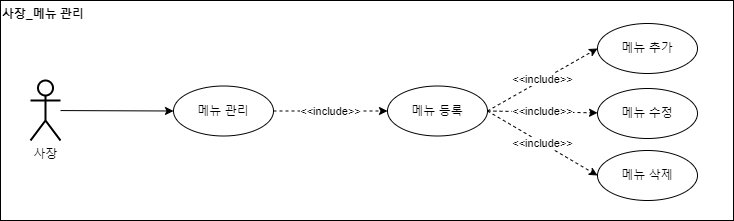

The diagram above was exported from draw.io. Its source (the exported page's mxGraphModel, read from the mxfile embedded in the PNG):
<mxGraphModel dx="407" dy="489" grid="1" gridSize="10" guides="1" tooltips="1" connect="1" arrows="1" fold="1" page="1" pageScale="1" pageWidth="827" pageHeight="1169" math="0" shadow="0">
  <root>
    <mxCell id="QwPXWfPveiQzPk7etyNM-0" />
    <mxCell id="QwPXWfPveiQzPk7etyNM-1" parent="QwPXWfPveiQzPk7etyNM-0" />
    <mxCell id="QwPXWfPveiQzPk7etyNM-3" style="edgeStyle=none;rounded=0;orthogonalLoop=1;jettySize=auto;html=1;entryX=0;entryY=0.5;entryDx=0;entryDy=0;endArrow=classic;endFill=1;" edge="1" parent="QwPXWfPveiQzPk7etyNM-1" source="QwPXWfPveiQzPk7etyNM-4" target="C-eGtpEQpJ77Gl_K6vtN-1">
      <mxGeometry relative="1" as="geometry">
        <mxPoint x="997" y="110" as="targetPoint" />
      </mxGeometry>
    </mxCell>
    <mxCell id="QwPXWfPveiQzPk7etyNM-4" value="사장" style="shape=umlActor;verticalLabelPosition=bottom;verticalAlign=top;html=1;outlineConnect=0;strokeWidth=2;" vertex="1" parent="QwPXWfPveiQzPk7etyNM-1">
      <mxGeometry x="857" y="80" width="30" height="60" as="geometry" />
    </mxCell>
    <mxCell id="QwPXWfPveiQzPk7etyNM-5" value="&lt;font&gt;사장_메뉴 관리&lt;/font&gt;" style="text;html=1;strokeColor=#000000;fillColor=none;align=left;verticalAlign=top;rounded=0;fontStyle=1;fontColor=#000000;labelBackgroundColor=none;labelBorderColor=none;whiteSpace=wrap;" vertex="1" parent="QwPXWfPveiQzPk7etyNM-1">
      <mxGeometry x="827" width="733" height="220" as="geometry" />
    </mxCell>
    <mxCell id="QwPXWfPveiQzPk7etyNM-7" value="&amp;lt;&amp;lt;include&amp;gt;&amp;gt;" style="edgeStyle=none;rounded=0;orthogonalLoop=1;jettySize=auto;html=1;fontColor=#000000;endArrow=classic;endFill=1;dashed=1;exitX=1;exitY=0.5;exitDx=0;exitDy=0;" edge="1" parent="QwPXWfPveiQzPk7etyNM-1" source="C-eGtpEQpJ77Gl_K6vtN-2" target="QwPXWfPveiQzPk7etyNM-11">
      <mxGeometry relative="1" as="geometry">
        <mxPoint x="1308.8512202216764" y="87.75018488207218" as="sourcePoint" />
      </mxGeometry>
    </mxCell>
    <mxCell id="QwPXWfPveiQzPk7etyNM-8" value="&amp;lt;&amp;lt;include&amp;gt;&amp;gt;" style="edgeStyle=none;rounded=0;orthogonalLoop=1;jettySize=auto;html=1;entryX=0;entryY=0.5;entryDx=0;entryDy=0;fontColor=#000000;endArrow=classic;endFill=1;dashed=1;exitX=1;exitY=0.5;exitDx=0;exitDy=0;" edge="1" parent="QwPXWfPveiQzPk7etyNM-1" source="C-eGtpEQpJ77Gl_K6vtN-2" target="QwPXWfPveiQzPk7etyNM-10">
      <mxGeometry relative="1" as="geometry">
        <mxPoint x="1307.5410443381663" y="71.36310785999194" as="sourcePoint" />
      </mxGeometry>
    </mxCell>
    <mxCell id="QwPXWfPveiQzPk7etyNM-10" value="&lt;font color=&quot;#000000&quot;&gt;메뉴 추가&lt;br&gt;&lt;/font&gt;" style="ellipse;whiteSpace=wrap;html=1;fontColor=#B9E0A5;strokeColor=#000000;strokeWidth=1;" vertex="1" parent="QwPXWfPveiQzPk7etyNM-1">
      <mxGeometry x="1424" y="23" width="100" height="50" as="geometry" />
    </mxCell>
    <mxCell id="QwPXWfPveiQzPk7etyNM-11" value="&lt;span style=&quot;color: rgb(0, 0, 0);&quot;&gt;메뉴 수정&lt;/span&gt;&lt;font color=&quot;#000000&quot;&gt;&lt;br&gt;&lt;/font&gt;" style="ellipse;whiteSpace=wrap;html=1;fontColor=#B9E0A5;strokeColor=#000000;strokeWidth=1;" vertex="1" parent="QwPXWfPveiQzPk7etyNM-1">
      <mxGeometry x="1424" y="88" width="100" height="50" as="geometry" />
    </mxCell>
    <mxCell id="C-eGtpEQpJ77Gl_K6vtN-0" value="" style="group" vertex="1" connectable="0" parent="QwPXWfPveiQzPk7etyNM-1">
      <mxGeometry x="1000" y="82.5" width="314" height="50" as="geometry" />
    </mxCell>
    <mxCell id="C-eGtpEQpJ77Gl_K6vtN-1" value="&lt;font color=&quot;#000000&quot;&gt;메뉴 관리&lt;br&gt;&lt;/font&gt;" style="ellipse;whiteSpace=wrap;html=1;fontColor=#B9E0A5;strokeColor=#000000;strokeWidth=1;" vertex="1" parent="C-eGtpEQpJ77Gl_K6vtN-0">
      <mxGeometry y="3" width="100" height="50" as="geometry" />
    </mxCell>
    <mxCell id="C-eGtpEQpJ77Gl_K6vtN-2" value="&lt;font color=&quot;#000000&quot;&gt;메뉴 등록&lt;br&gt;&lt;/font&gt;" style="ellipse;whiteSpace=wrap;html=1;fontColor=#B9E0A5;strokeColor=#000000;strokeWidth=1;" vertex="1" parent="C-eGtpEQpJ77Gl_K6vtN-0">
      <mxGeometry x="214" y="3" width="100" height="50" as="geometry" />
    </mxCell>
    <mxCell id="C-eGtpEQpJ77Gl_K6vtN-3" value="&amp;lt;&amp;lt;include&amp;gt;&amp;gt;" style="edgeStyle=none;rounded=0;orthogonalLoop=1;jettySize=auto;html=1;entryX=0;entryY=0.5;entryDx=0;entryDy=0;dashed=1;exitX=1;exitY=0.5;exitDx=0;exitDy=0;" edge="1" parent="C-eGtpEQpJ77Gl_K6vtN-0" source="C-eGtpEQpJ77Gl_K6vtN-1" target="C-eGtpEQpJ77Gl_K6vtN-2">
      <mxGeometry relative="1" as="geometry">
        <mxPoint x="110" y="-127" as="sourcePoint" />
        <mxPoint x="230" y="-127" as="targetPoint" />
      </mxGeometry>
    </mxCell>
    <mxCell id="nxwMEQInHBy194dzMNx3-0" value="&lt;span style=&quot;color: rgb(0, 0, 0);&quot;&gt;메뉴 삭제&lt;/span&gt;&lt;font color=&quot;#000000&quot;&gt;&lt;br&gt;&lt;/font&gt;" style="ellipse;whiteSpace=wrap;html=1;fontColor=#B9E0A5;strokeColor=#000000;strokeWidth=1;" vertex="1" parent="QwPXWfPveiQzPk7etyNM-1">
      <mxGeometry x="1424" y="150" width="100" height="50" as="geometry" />
    </mxCell>
    <mxCell id="nxwMEQInHBy194dzMNx3-1" value="&amp;lt;&amp;lt;include&amp;gt;&amp;gt;" style="edgeStyle=none;rounded=0;orthogonalLoop=1;jettySize=auto;html=1;fontColor=#000000;endArrow=classic;endFill=1;dashed=1;exitX=1;exitY=0.5;exitDx=0;exitDy=0;entryX=0;entryY=0.5;entryDx=0;entryDy=0;" edge="1" parent="QwPXWfPveiQzPk7etyNM-1" source="C-eGtpEQpJ77Gl_K6vtN-2" target="nxwMEQInHBy194dzMNx3-0">
      <mxGeometry relative="1" as="geometry">
        <mxPoint x="1324" y="88" as="sourcePoint" />
        <mxPoint x="1438.1921332548905" y="112.97952914950724" as="targetPoint" />
      </mxGeometry>
    </mxCell>
  </root>
</mxGraphModel>